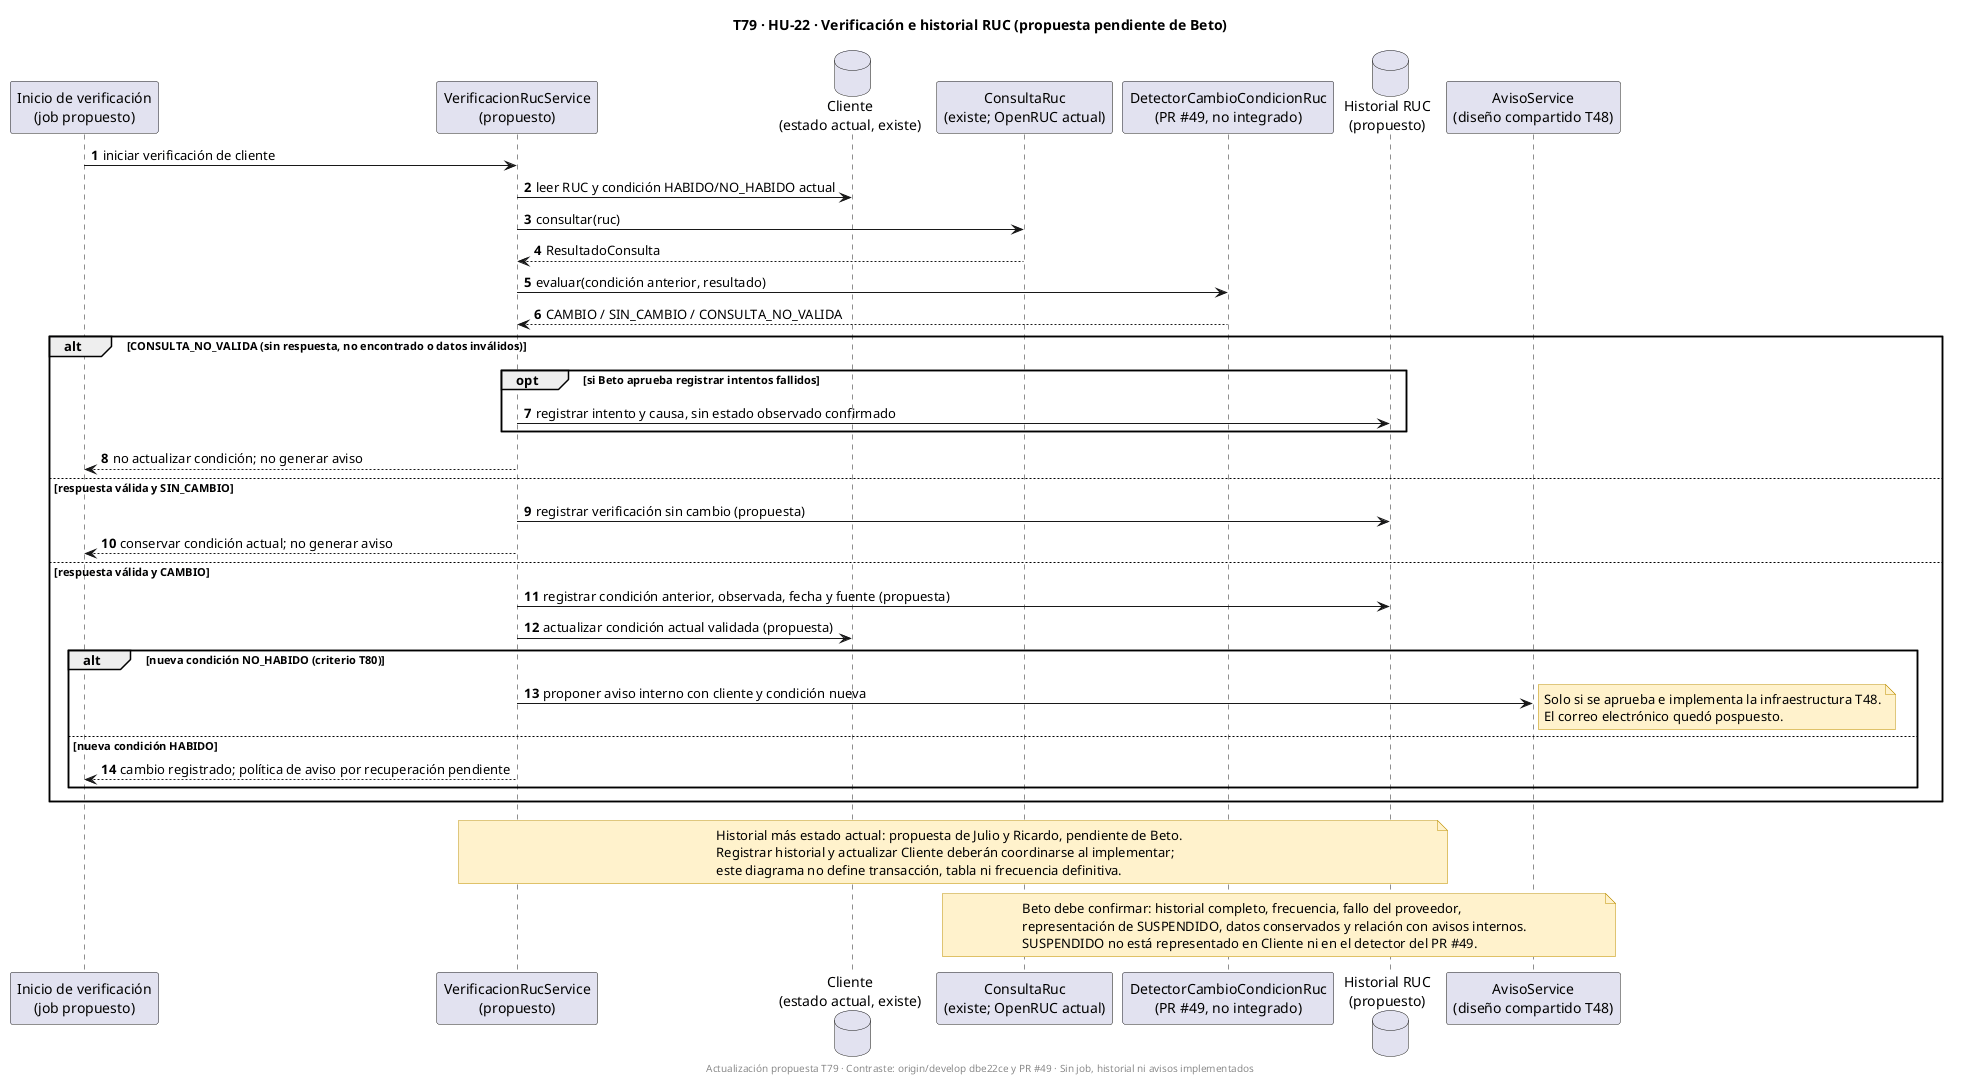

The diagram above was rendered by PlantUML. Its source (embedded in the PNG):
@startuml
title T79 · HU-22 · Verificación e historial RUC (propuesta pendiente de Beto)
skinparam shadowing false
skinparam noteBackgroundColor #FFF2CC
skinparam noteBorderColor #BF9000
autonumber

participant "Inicio de verificación\n(job propuesto)" as J
participant "VerificacionRucService\n(propuesto)" as VS
database "Cliente\n(estado actual, existe)" as C
participant "ConsultaRuc\n(existe; OpenRUC actual)" as CR
participant "DetectorCambioCondicionRuc\n(PR #49, no integrado)" as DC
database "Historial RUC\n(propuesto)" as H
participant "AvisoService\n(diseño compartido T48)" as AS

J -> VS : iniciar verificación de cliente
VS -> C : leer RUC y condición HABIDO/NO_HABIDO actual
VS -> CR : consultar(ruc)
CR --> VS : ResultadoConsulta
VS -> DC : evaluar(condición anterior, resultado)
DC --> VS : CAMBIO / SIN_CAMBIO / CONSULTA_NO_VALIDA

alt CONSULTA_NO_VALIDA (sin respuesta, no encontrado o datos inválidos)
  opt si Beto aprueba registrar intentos fallidos
    VS -> H : registrar intento y causa, sin estado observado confirmado
  end
  VS --> J : no actualizar condición; no generar aviso
else respuesta válida y SIN_CAMBIO
  VS -> H : registrar verificación sin cambio (propuesta)
  VS --> J : conservar condición actual; no generar aviso
else respuesta válida y CAMBIO
  VS -> H : registrar condición anterior, observada, fecha y fuente (propuesta)
  VS -> C : actualizar condición actual validada (propuesta)
  alt nueva condición NO_HABIDO (criterio T80)
    VS -> AS : proponer aviso interno con cliente y condición nueva
    note right
      Solo si se aprueba e implementa la infraestructura T48.
      El correo electrónico quedó pospuesto.
    end note
  else nueva condición HABIDO
    VS --> J : cambio registrado; política de aviso por recuperación pendiente
  end
end

note over VS,H
  Historial más estado actual: propuesta de Julio y Ricardo, pendiente de Beto.
  Registrar historial y actualizar Cliente deberán coordinarse al implementar;
  este diagrama no define transacción, tabla ni frecuencia definitiva.
end note
note over CR,AS
  Beto debe confirmar: historial completo, frecuencia, fallo del proveedor,
  representación de SUSPENDIDO, datos conservados y relación con avisos internos.
  SUSPENDIDO no está representado en Cliente ni en el detector del PR #49.
end note
footer Actualización propuesta T79 · Contraste: origin/develop dbe22ce y PR #49 · Sin job, historial ni avisos implementados
@enduml